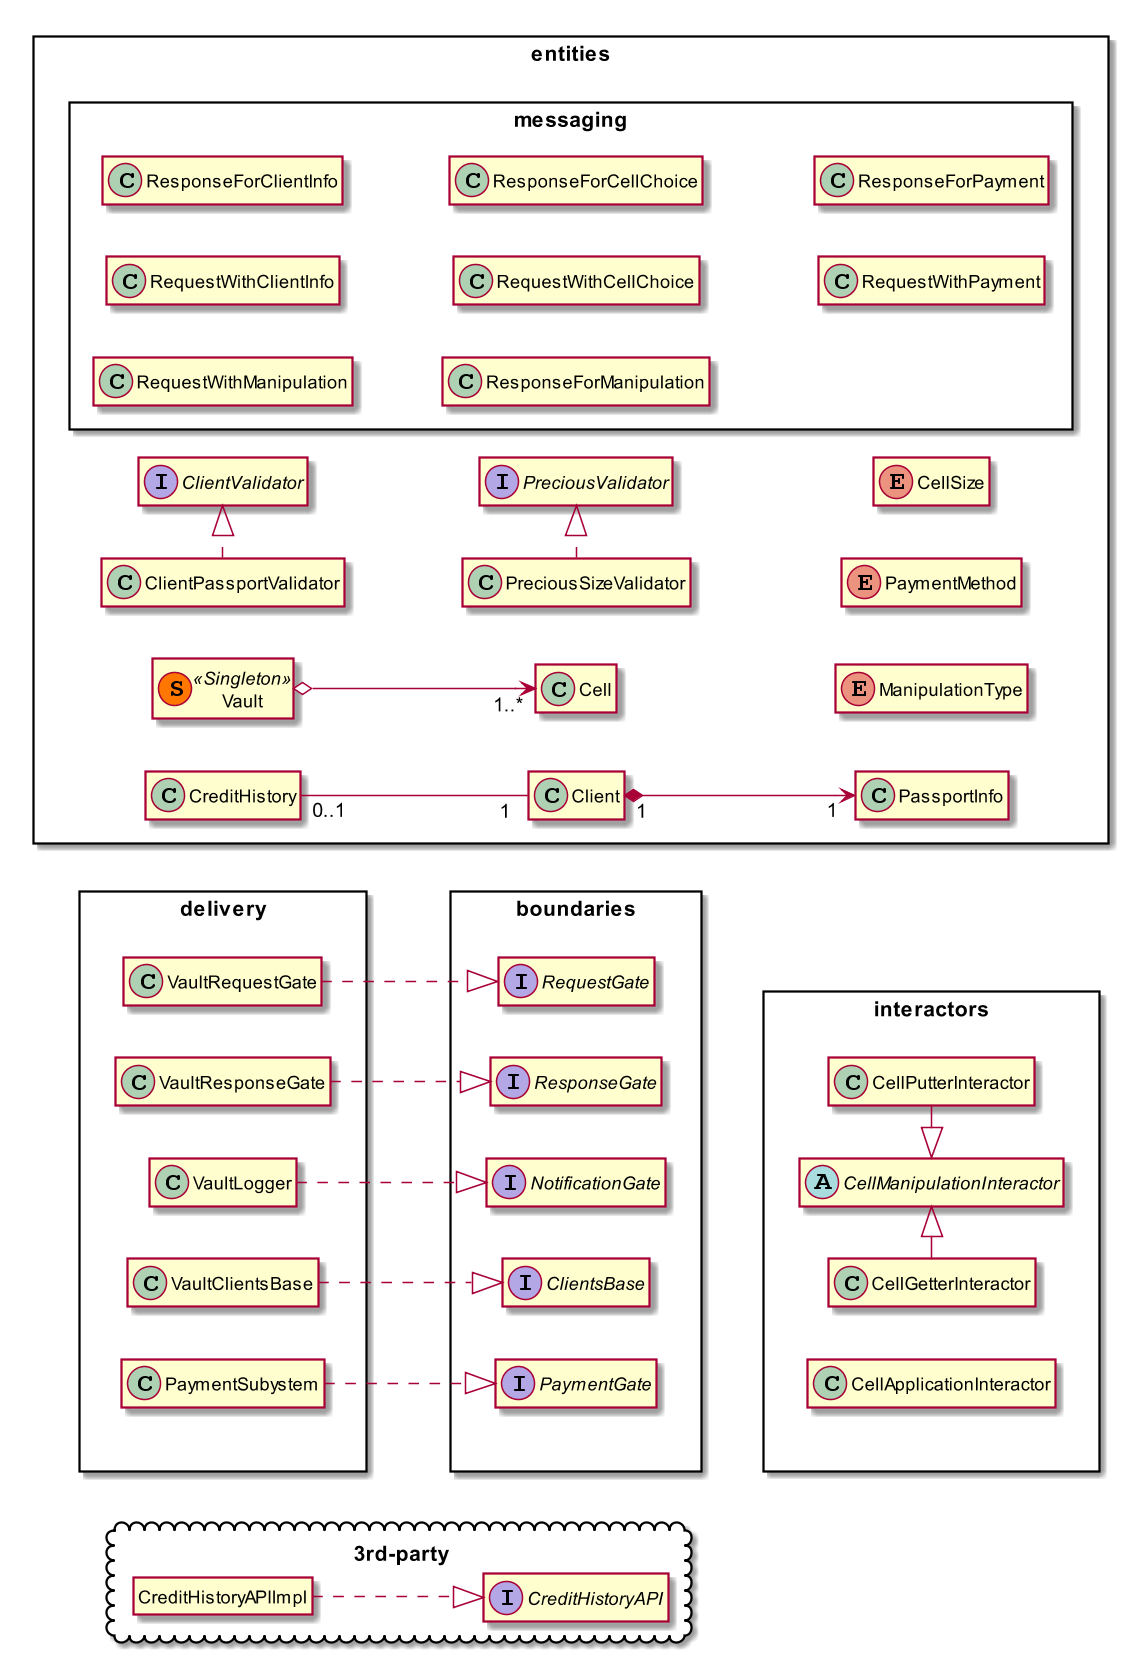

The diagram above was rendered by PlantUML. Its source (embedded in the PNG):
@startuml
scale 1.5
left to right direction
hide members

package delivery <<Rectangle>> {
  class VaultRequestGate 
  class VaultResponseGate
  class VaultLogger
  class VaultClientsBase
  class PaymentSubystem
}

package boundaries <<Rectangle>> {
  interface RequestGate
  interface ResponseGate
  interface NotificationGate
  interface ClientsBase
  interface PaymentGate
}

VaultRequestGate ..|> RequestGate
VaultResponseGate ..|> ResponseGate
VaultLogger ..|> NotificationGate
VaultClientsBase ..|> ClientsBase
PaymentSubystem ..|> PaymentGate

package 3rd-party <<Cloud>> {
  class CreditHistoryAPIImpl
  hide CreditHistoryAPIImpl circle
  interface CreditHistoryAPI
}
CreditHistoryAPIImpl .d.|> CreditHistoryAPI

package interactors <<Rectangle>> {
  class CellApplicationInteractor
  abstract class CellManipulationInteractor
  CellManipulationInteractor <|- CellPutterInteractor
  CellGetterInteractor -|> CellManipulationInteractor
}

package entities <<Rectangle>> {
  class Vault << (S,#FF7700) Singleton >>
 
  Vault o--> "1..*" Cell 
  Client "1 "  *--> "1 " PassportInfo
  CreditHistory "0..1" -- "1 " Client
  
  enum CellSize
  enum PaymentMethod
  enum ManipulationType
  PreciousValidator -[hidden]- CellSize
  PreciousSizeValidator -[hidden]- PaymentMethod
  Cell -[hidden]- ManipulationType
  
  package messaging <<Rectangle>> {
  	class ResponseForClientInfo
	class ResponseForCellChoice
	class ResponseForPayment
    class RequestWithClientInfo
    class RequestWithCellChoice
    class RequestWithPayment
	class RequestWithManipulation
	class ResponseForManipulation
  }
  RequestWithClientInfo -[hidden]- RequestWithCellChoice
  RequestWithCellChoice -[hidden]- RequestWithPayment
  ResponseForClientInfo -[hidden]- ResponseForCellChoice
  ResponseForCellChoice -[hidden]- ResponseForPayment
  RequestWithManipulation -[hidden]- ResponseForManipulation
  
  interface PreciousValidator
  class PreciousSizeValidator
  PreciousSizeValidator .|> PreciousValidator
  
  interface ClientValidator
  class ClientPassportValidator
  ClientPassportValidator .|> ClientValidator
  ClientValidator -[hidden]- PreciousValidator
}

delivery -[hidden]- boundaries
boundaries -[hidden]- interactors
CreditHistoryAPIImpl -[hidden]- boundaries


 
@enduml